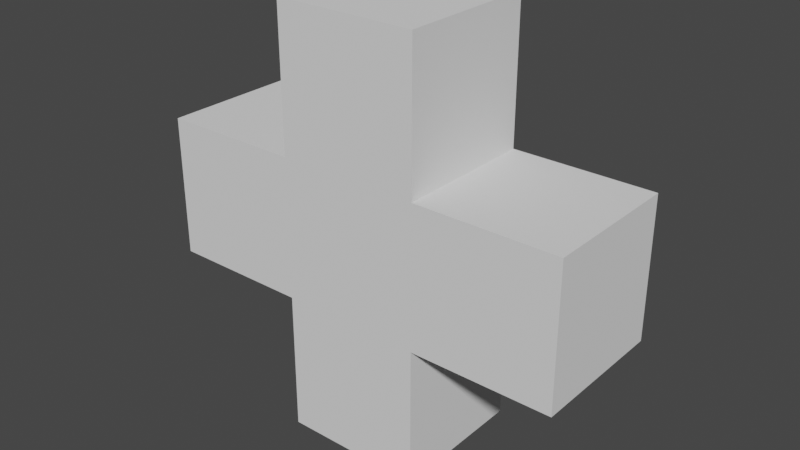 # Source: Heal_Icon.blend  (saved by Blender 3.0.42; exported with 4.5.12 LTS)
import bpy
from mathutils import Matrix  # noqa: F401  (used for matrix-valued properties, if any)

bpy.ops.wm.read_factory_settings(use_empty=True)
scene = bpy.context.scene
scene.name = 'Scene'

# ---- collections
col_collection = bpy.data.collections.new('Collection'); scene.collection.children.link(col_collection)

# ---- world
world_world = bpy.data.worlds.new('World'); scene.world = world_world
world_world.use_nodes = True; world_world.node_tree.nodes.clear()
_N = world_world.node_tree.nodes; _L = world_world.node_tree.links
n0 = _N.new('ShaderNodeOutputWorld'); n0.name = 'World Output'; n0.location = (300, 300)
n1 = _N.new('ShaderNodeBackground'); n1.name = 'Background'; n1.location = (10, 300)
n1.inputs[0].default_value = (0.05088, 0.05088, 0.05088, 1.0)
_L.new(n1.outputs[0], n0.inputs[0])
n0.is_active_output = True
world_world.color = (0.05088, 0.05088, 0.05088)
world_world.use_sun_shadow = False
world_world.sun_shadow_jitter_overblur = 0.0

# ---- meshes
me_cube_001 = bpy.data.meshes.new('Cube.001')
me_cube_001.from_pydata([(-0.02031, -0.02265, 0.01328), (-0.02031, 0.02734, -0.03671), (-0.02031, 0.02734, 0.01328), (0.02968, -0.02265, 0.01328), (0.02968, 0.02734, -0.03671), (0.02968, 0.02734, 0.01328), (-0.02031, -0.02265, 0.01328), (-0.02031, 0.02734, 0.01328), (0.02968, 0.02734, 0.01328), (0.02968, -0.02265, 0.01328), (-0.02031, -0.02265, 0.01328), (-0.02031, 0.02734, 0.01328), (0.02968, 0.02734, 0.01328), (0.02968, -0.02265, 0.01328), (-0.02031, -0.02265, 0.01328), (-0.02031, 0.02734, 0.01328), (0.02968, 0.02734, 0.01328), (0.02968, -0.02265, 0.01328), (-0.02031, -0.02265, 0.06326), (-0.02031, 0.02734, 0.06326), (0.02968, -0.02265, 0.06326), (-0.02031, 0.02734, -0.0867), (-0.02031, -0.02265, -0.0867), (0.02968, 0.02734, -0.0867), (0.02968, -0.02265, -0.0867), (-0.0703, 0.02734, -0.03671), (-0.0703, -0.02265, -0.03671), (-0.0703, -0.02265, 0.01328), (-0.0703, 0.02734, 0.01328), (0.02968, -0.02265, 0.01328), (-0.02031, -0.02265, 0.01328), (0.02968, -0.02265, 0.06326), (-0.02031, -0.02265, 0.06326), (-0.02031, 0.02734, -0.03671), (-0.02031, -0.02265, -0.03671), (-0.02031, -0.02265, 0.01328), (-0.02031, 0.02734, 0.01328), (0.02968, 0.02734, 0.01328), (0.02968, 0.02734, -0.03671), (0.02968, -0.02265, -0.03671), (0.02968, -0.02265, 0.01328), (-0.02031, 0.02734, 0.01328), (0.02968, 0.02734, 0.01328), (0.02968, -0.02265, 0.01328), (-0.02031, -0.02265, 0.06326), (-0.02031, 0.02734, 0.06326), (0.02968, 0.02734, 0.06326), (0.02968, -0.02265, 0.06326), (0.07966, 0.02734, 0.01328), (0.07966, 0.02734, -0.03671), (0.07966, -0.02265, -0.03671), (0.07966, -0.02265, 0.01328), (-0.02031, 0.02734, -0.0867), (-0.02031, -0.02265, -0.0867), (0.02968, -0.02265, -0.0867), (0.02968, 0.02734, -0.0867), (-0.0703, 0.02734, -0.03671), (-0.0703, -0.02265, -0.03671), (-0.0703, -0.02265, 0.01328), (-0.0703, 0.02734, 0.01328), (0.02968, -0.02265, 0.01328), (-0.02031, -0.02265, 0.01328), (0.02968, -0.02265, 0.06326), (-0.02031, -0.02265, 0.06326)], [], [(2, 1, 25, 28), (1, 2, 5, 4), (4, 5, 37, 38), (2, 28, 59, 36), (25, 1, 33, 56), (3, 5, 8, 9), (9, 8, 12, 13), (2, 0, 6, 7), (0, 3, 9, 6), (5, 2, 7, 8), (10, 13, 17, 14), (7, 6, 10, 11), (6, 9, 13, 10), (8, 7, 11, 12), (32, 30, 61, 63), (12, 11, 15, 16), (13, 12, 16, 17), (11, 10, 14, 15), (20, 17, 43, 47), (15, 14, 18, 19), (17, 20, 31, 29), (3, 0, 35, 40), (29, 31, 62, 60), (22, 24, 54, 53), (28, 27, 58, 59), (31, 32, 63, 62), (21, 23, 24, 22), (1, 4, 23, 21), (24, 23, 55, 54), (18, 20, 47, 44), (26, 27, 28, 25), (0, 2, 36, 35), (27, 26, 57, 58), (30, 29, 60, 61), (26, 25, 56, 57), (20, 18, 32, 31), (14, 17, 29, 30), (18, 14, 30, 32), (37, 40, 51, 48), (39, 40, 35, 34), (39, 34, 53, 54), (43, 42, 46, 47), (46, 45, 44, 47), (42, 41, 45, 46), (49, 48, 51, 50), (38, 37, 48, 49), (40, 39, 50, 51), (39, 38, 49, 50), (34, 33, 52, 53), (38, 39, 54, 55), (34, 35, 58, 57), (35, 36, 59, 58), (33, 34, 57, 56), (61, 60, 62, 63), (15, 19, 45, 41), (23, 4, 38, 55), (19, 18, 44, 45), (16, 15, 41, 42), (1, 21, 52, 33), (21, 22, 53, 52), (17, 16, 42, 43), (5, 3, 40, 37)])
_uv = me_cube_001.uv_layers.new(name='UVMap')
_uv.uv.foreach_set('vector', [0.09872, 0.08475, 0.09872, 0.08475, 0.09872, 0.08475, 0.09872, 0.08475, 0.09872, 0.08475, 0.09872, 0.08475, 0.09872, 0.08475, 0.09872, 0.08475, 0.09872, 0.08475, 0.09872, 0.08475, 0.09872, 0.08475, 0.09872, 0.08475, 0.09872, 0.08475, 0.09872, 0.08475, 0.09872, 0.08475, 0.09872, 0.08475, 0.09872, 0.08475, 0.09872, 0.08475, 0.09872, 0.08475, 0.09872, 0.08475, 0.09872, 0.08475, 0.09872, 0.08475, 0.09872, 0.08475, 0.09872, 0.08475, 0.09872, 0.08475, 0.09872, 0.08475, 0.09872, 0.08475, 0.09872, 0.08475, 0.09872, 0.08475, 0.09872, 0.08475, 0.09872, 0.08475, 0.09872, 0.08475, 0.09872, 0.08475, 0.09872, 0.08475, 0.09872, 0.08475, 0.09872, 0.08475, 0.09872, 0.08475, 0.09872, 0.08475, 0.09872, 0.08475, 0.09872, 0.08475, 0.09872, 0.08475, 0.09872, 0.08475, 0.09872, 0.08475, 0.09872, 0.08475, 0.09872, 0.08475, 0.09872, 0.08475, 0.09872, 0.08475, 0.09872, 0.08475, 0.09872, 0.08475, 0.09872, 0.08475, 0.09872, 0.08475, 0.09872, 0.08475, 0.09872, 0.08475, 0.09872, 0.08475, 0.09872, 0.08475, 0.09872, 0.08475, 0.09872, 0.08475, 0.09872, 0.08475, 0.09872, 0.08475, 0.09872, 0.08475, 0.09872, 0.08475, 0.09872, 0.08475, 0.09872, 0.08475, 0.09872, 0.08475, 0.09872, 0.08475, 0.09872, 0.08475, 0.09872, 0.08475, 0.09872, 0.08475, 0.09872, 0.08475, 0.09872, 0.08475, 0.09872, 0.08475, 0.09872, 0.08475, 0.09872, 0.08475, 0.09872, 0.08475, 0.09872, 0.08475, 0.09872, 0.08475, 0.09872, 0.08475, 0.09872, 0.08475, 0.09872, 0.08475, 0.09872, 0.08475, 0.09872, 0.08475, 0.09872, 0.08475, 0.09872, 0.08475, 0.09872, 0.08475, 0.09872, 0.08475, 0.09872, 0.08475, 0.09872, 0.08475, 0.09872, 0.08475, 0.09872, 0.08475, 0.09872, 0.08475, 0.09872, 0.08475, 0.09872, 0.08475, 0.09872, 0.08475, 0.09872, 0.08475, 0.09872, 0.08475, 0.09872, 0.08475, 0.09872, 0.08475, 0.09872, 0.08475, 0.09872, 0.08475, 0.09872, 0.08475, 0.09872, 0.08475, 0.09872, 0.08475, 0.09872, 0.08475, 0.09872, 0.08475, 0.09872, 0.08475, 0.09872, 0.08475, 0.09872, 0.08475, 0.09872, 0.08475, 0.09872, 0.08475, 0.09872, 0.08475, 0.09872, 0.08475, 0.09872, 0.08475, 0.09872, 0.08475, 0.09872, 0.08475, 0.09872, 0.08475, 0.09872, 0.08475, 0.09872, 0.08475, 0.09872, 0.08475, 0.09872, 0.08475, 0.09872, 0.08475, 0.09872, 0.08475, 0.09872, 0.08475, 0.09872, 0.08475, 0.09872, 0.08475, 0.09872, 0.08475, 0.09872, 0.08475, 0.09872, 0.08475, 0.09872, 0.08475, 0.09872, 0.08475, 0.09872, 0.08475, 0.09872, 0.08475, 0.09872, 0.08475, 0.09872, 0.08475, 0.09872, 0.08475, 0.09872, 0.08475, 0.09872, 0.08475, 0.09872, 0.08475, 0.09872, 0.08475, 0.09872, 0.08475, 0.09872, 0.08475, 0.09872, 0.08475, 0.09872, 0.08475, 0.09872, 0.08475, 0.09872, 0.08475, 0.09872, 0.08475, 0.09872, 0.08475, 0.09872, 0.08475, 0.09872, 0.08475, 0.09872, 0.08475, 0.09872, 0.08475, 0.09872, 0.08475, 0.09872, 0.08475, 0.09872, 0.08475, 0.09872, 0.08475, 0.09872, 0.08475, 0.09872, 0.08475, 0.09872, 0.08475, 0.09872, 0.08475, 0.09872, 0.08475, 0.09872, 0.08475, 0.09872, 0.08475, 0.09872, 0.08475, 0.09872, 0.08475, 0.09872, 0.08475, 0.09872, 0.08475, 0.09872, 0.08475, 0.09872, 0.08475, 0.09872, 0.08475, 0.09872, 0.08475, 0.09872, 0.08475, 0.09872, 0.08475, 0.09872, 0.08475, 0.09872, 0.08475, 0.09872, 0.08475, 0.09872, 0.08475, 0.09872, 0.08475, 0.09872, 0.08475, 0.09872, 0.08475, 0.09872, 0.08475, 0.09872, 0.08475, 0.09872, 0.08475, 0.09872, 0.08475, 0.09872, 0.08475, 0.09872, 0.08475, 0.09872, 0.08475, 0.09872, 0.08475, 0.09872, 0.08475, 0.09872, 0.08475, 0.09872, 0.08475, 0.09872, 0.08475, 0.09872, 0.08475, 0.09872, 0.08475, 0.09872, 0.08475, 0.09872, 0.08475, 0.09872, 0.08475, 0.09872, 0.08475, 0.09872, 0.08475, 0.09872, 0.08475, 0.09872, 0.08475, 0.09872, 0.08475, 0.09872, 0.08475, 0.09872, 0.08475, 0.09872, 0.08475, 0.09872, 0.08475, 0.09872, 0.08475, 0.09872, 0.08475, 0.09872, 0.08475, 0.09872, 0.08475, 0.09872, 0.08475, 0.09872, 0.08475, 0.09872, 0.08475, 0.09872, 0.08475, 0.9291, 0.9149, 0.0988, 0.9149, 0.0988, 0.08483, 0.9291, 0.08483, 0.09872, 0.08475, 0.09872, 0.08475, 0.09872, 0.08475, 0.09872, 0.08475, 0.09872, 0.08475, 0.09872, 0.08475, 0.09872, 0.08475, 0.09872, 0.08475, 0.09872, 0.08475, 0.09872, 0.08475, 0.09872, 0.08475, 0.09872, 0.08475, 0.09872, 0.08475, 0.09872, 0.08475, 0.09872, 0.08475, 0.09872, 0.08475, 0.09872, 0.08475, 0.09872, 0.08475, 0.09872, 0.08475, 0.09872, 0.08475, 0.09872, 0.08475, 0.09872, 0.08475, 0.09872, 0.08475, 0.09872, 0.08475, 0.09872, 0.08475, 0.09872, 0.08475, 0.09872, 0.08475, 0.09872, 0.08475, 0.09872, 0.08475, 0.09872, 0.08475, 0.09872, 0.08475, 0.09872, 0.08475])
me_cube_001.use_remesh_fix_poles = True
me_cube_001.use_remesh_preserve_attributes = False
me_cube_001.update()

# ---- objects
ob_heal_icon = bpy.data.objects.new('Heal_Icon', me_cube_001)

# ---- transforms, parenting, visibility, modifiers, constraints
ob_heal_icon.location = (0.0, 0.0, 0.0)
ob_heal_icon.rotation_mode = 'QUATERNION'
ob_heal_icon.rotation_quaternion = (1.0, 0.0, 1.0, 0.0)

# ---- collection membership
col_collection.objects.link(ob_heal_icon)

# ---- scene / render settings (as saved in the file)
scene.frame_start = 1; scene.frame_end = 250; scene.frame_set(1)
scene.render.engine = 'BLENDER_EEVEE_NEXT'
scene.cycles.sampling_pattern = 'TABULATED_SOBOL'
scene.cycles.use_light_tree = False
scene.view_settings.view_transform = 'Filmic'
bpy.context.view_layer.update()

# ---- added for rendering (the .blend has no active camera and no usable light): camera, sun
cam_auto = bpy.data.cameras.new('AutoCamera')
cam_auto.lens = 50.0
cam_auto.sensor_width = 36.0
cam_auto.clip_end = 1000.0
ob_auto_camera = bpy.data.objects.new('AutoCamera', cam_auto)
scene.collection.objects.link(ob_auto_camera)
ob_auto_camera.location = (0.189873, -0.239572, 0.1566)
ob_auto_camera.rotation_euler = (1.09748, -7.21219e-08, 0.694738)
scene.camera = ob_auto_camera
light_auto_sun = bpy.data.lights.new('AutoSun', 'SUN')
light_auto_sun.energy = 3.0
light_auto_sun.angle = 0.0523599
ob_auto_sun = bpy.data.objects.new('AutoSun', light_auto_sun)
scene.collection.objects.link(ob_auto_sun)
ob_auto_sun.rotation_euler = (0.872665, 0.174533, 0.523599)
bpy.context.view_layer.update()
